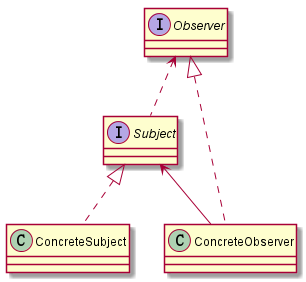

The diagram above was rendered by PlantUML. Its source (embedded in the PNG):
@startuml

interface Subject
interface Observer

class ConcreteSubject
class ConcreteObserver

Subject <|.. ConcreteSubject
Observer <|.. ConcreteObserver

Observer <.. Subject
Subject <-- ConcreteObserver

@enduml